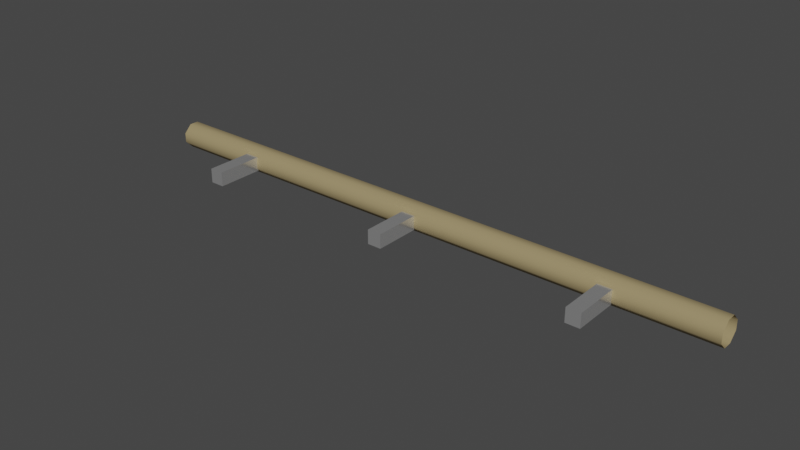 # Source: Railing.blend  (saved by Blender 3.6.11; exported with 4.5.12 LTS)
import bpy
from mathutils import Matrix  # noqa: F401  (used for matrix-valued properties, if any)

bpy.ops.wm.read_factory_settings(use_empty=True)
scene = bpy.context.scene
scene.name = 'Scene'

# ---- materials (node trees are filled in below, after node groups)
mat_mattemetall = bpy.data.materials.new('MatteMetall')
mat_mattemetall.use_transparent_shadow = False
mat_metall = bpy.data.materials.new('Metall')
mat_metall.use_transparent_shadow = False

# ---- material node trees
mat_mattemetall.use_nodes = True; mat_mattemetall.node_tree.nodes.clear()
_N = mat_mattemetall.node_tree.nodes; _L = mat_mattemetall.node_tree.links
n0 = _N.new('ShaderNodeBsdfPrincipled'); n0.name = 'Principled BSDF'; n0.location = (10, 300)
n0.distribution = 'GGX'
n0.subsurface_method = 'RANDOM_WALK_SKIN'
n0.inputs[0].default_value = (0.3303, 0.2574, 0.1267, 1.0)
n0.inputs[2].default_value = 0.8701
n0.inputs[3].default_value = 1.45
n0.inputs[27].default_value = (0.0, 0.0, 0.0, 1.0)
n0.inputs[28].default_value = 1.0
n1 = _N.new('ShaderNodeOutputMaterial'); n1.name = 'Material Output'; n1.location = (300, 300)
_L.new(n0.outputs[0], n1.inputs[0])
n1.is_active_output = True
mat_metall.use_nodes = True; mat_metall.node_tree.nodes.clear()
_N = mat_metall.node_tree.nodes; _L = mat_metall.node_tree.links
n0 = _N.new('ShaderNodeBsdfPrincipled'); n0.name = 'Principled BSDF'; n0.location = (10, 300)
n0.distribution = 'GGX'
n0.subsurface_method = 'RANDOM_WALK_SKIN'
n0.inputs[1].default_value = 0.7953
n0.inputs[2].default_value = 0.1535
n0.inputs[3].default_value = 1.45
n0.inputs[27].default_value = (0.0, 0.0, 0.0, 1.0)
n0.inputs[28].default_value = 1.0
n1 = _N.new('ShaderNodeOutputMaterial'); n1.name = 'Material Output'; n1.location = (300, 300)
_L.new(n0.outputs[0], n1.inputs[0])
n1.is_active_output = True

# ---- world
world_world = bpy.data.worlds.new('World'); scene.world = world_world
world_world.use_nodes = True; world_world.node_tree.nodes.clear()
_N = world_world.node_tree.nodes; _L = world_world.node_tree.links
n0 = _N.new('ShaderNodeOutputWorld'); n0.name = 'World Output'; n0.location = (300, 300)
n1 = _N.new('ShaderNodeBackground'); n1.name = 'Background'; n1.location = (10, 300)
n1.inputs[0].default_value = (0.05088, 0.05088, 0.05088, 1.0)
_L.new(n1.outputs[0], n0.inputs[0])
n0.is_active_output = True
world_world.color = (0.05088, 0.05088, 0.05088)
world_world.use_sun_shadow = False
world_world.sun_shadow_jitter_overblur = 0.0

# ---- meshes
me_cube_001 = bpy.data.meshes.new('Cube.001')
me_cube_001.from_pydata([(-0.9375, -0.3721, -1.0), (-0.9375, -1.0, -0.3721), (-0.9375, -1.0, 0.3721), (-0.9375, -0.3721, 1.0), (-0.9375, 1.0, -0.3721), (-0.9375, 0.3721, -1.0), (-0.9375, 0.3721, 1.0), (-0.9375, 1.0, 0.3721), (0.9375, -1.0, -0.3721), (0.9375, -0.3721, -1.0), (0.9375, -0.3721, 1.0), (0.9375, -1.0, 0.3721), (0.9375, 0.3721, -1.0), (0.9375, 1.0, -0.3721), (0.9375, 1.0, 0.3721), (0.9375, 0.3721, 1.0)], [], [(8, 11, 2, 1), (15, 6, 3, 10), (4, 7, 14, 13), (12, 5, 4, 13), (6, 15, 14, 7), (0, 9, 8, 1), (10, 3, 2, 11), (5, 12, 9, 0)])
me_cube_001.polygons.foreach_set('use_smooth', [True] * 8)
_uv = me_cube_001.uv_layers.new(name='UVMap')
_uv.uv.foreach_set('vector', [0.4535, 0.75, 0.5465, 0.75, 0.5465, 1.0, 0.4535, 1.0, 0.625, 0.5785, 0.875, 0.5785, 0.875, 0.6715, 0.625, 0.6715, 0.4535, 0.25, 0.5465, 0.25, 0.5465, 0.5, 0.4535, 0.5, 0.375, 0.5785, 0.125, 0.5785, 0.125, 0.5, 0.375, 0.5, 0.625, 0.25, 0.625, 0.5, 0.5465, 0.5, 0.5465, 0.25, 0.125, 0.6715, 0.375, 0.6715, 0.375, 0.75, 0.125, 0.75, 0.625, 0.75, 0.625, 1.0, 0.5465, 1.0, 0.5465, 0.75, 0.125, 0.5785, 0.375, 0.5785, 0.375, 0.6715, 0.125, 0.6715])
me_cube_001.materials.append(mat_mattemetall)
me_cube_001.update()
me_cube_004 = bpy.data.meshes.new('Cube.004')
me_cube_004.from_pydata([(-1.0, -1.87, -1.0), (-1.0, -1.87, 1.0), (-1.0, 1.0, -1.0), (-1.0, 1.0, 1.0), (1.0, -1.87, -1.0), (1.0, -1.87, 1.0), (1.0, 1.0, -1.0), (1.0, 1.0, 1.0), (26.81, -1.818, -0.9722), (26.81, -1.818, 0.9722), (26.81, 0.9722, -0.9722), (26.81, 0.9722, 0.9722), (28.75, -1.818, -0.9722), (28.75, -1.818, 0.9722), (28.75, 0.9722, -0.9722), (28.75, 0.9722, 0.9722), (54.58, -1.818, -0.9722), (54.58, -1.818, 0.9722), (54.58, 0.9722, -0.9722), (54.58, 0.9722, 0.9722), (56.53, -1.818, -0.9722), (56.53, -1.818, 0.9722), (56.53, 0.9722, -0.9722), (56.53, 0.9722, 0.9722)], [], [(0, 1, 3, 2), (2, 3, 7, 6), (6, 7, 5, 4), (4, 5, 1, 0), (2, 6, 4, 0), (7, 3, 1, 5), (8, 9, 11, 10), (10, 11, 15, 14), (14, 15, 13, 12), (12, 13, 9, 8), (10, 14, 12, 8), (15, 11, 9, 13), (16, 17, 19, 18), (18, 19, 23, 22), (22, 23, 21, 20), (20, 21, 17, 16), (18, 22, 20, 16), (23, 19, 17, 21)])
_uv = me_cube_004.uv_layers.new(name='UVMap')
_uv.uv.foreach_set('vector', [0.375, 0.0, 0.625, 0.0, 0.625, 0.25, 0.375, 0.25, 0.375, 0.25, 0.625, 0.25, 0.625, 0.5, 0.375, 0.5, 0.375, 0.5, 0.625, 0.5, 0.625, 0.75, 0.375, 0.75, 0.375, 0.75, 0.625, 0.75, 0.625, 1.0, 0.375, 1.0, 0.125, 0.5, 0.375, 0.5, 0.375, 0.75, 0.125, 0.75, 0.625, 0.5, 0.875, 0.5, 0.875, 0.75, 0.625, 0.75, 0.375, 0.0, 0.625, 0.0, 0.625, 0.25, 0.375, 0.25, 0.375, 0.25, 0.625, 0.25, 0.625, 0.5, 0.375, 0.5, 0.375, 0.5, 0.625, 0.5, 0.625, 0.75, 0.375, 0.75, 0.375, 0.75, 0.625, 0.75, 0.625, 1.0, 0.375, 1.0, 0.125, 0.5, 0.375, 0.5, 0.375, 0.75, 0.125, 0.75, 0.625, 0.5, 0.875, 0.5, 0.875, 0.75, 0.625, 0.75, 0.375, 0.0, 0.625, 0.0, 0.625, 0.25, 0.375, 0.25, 0.375, 0.25, 0.625, 0.25, 0.625, 0.5, 0.375, 0.5, 0.375, 0.5, 0.625, 0.5, 0.625, 0.75, 0.375, 0.75, 0.375, 0.75, 0.625, 0.75, 0.625, 1.0, 0.375, 1.0, 0.125, 0.5, 0.375, 0.5, 0.375, 0.75, 0.125, 0.75, 0.625, 0.5, 0.875, 0.5, 0.875, 0.75, 0.625, 0.75])
me_cube_004.materials.append(mat_metall)
me_cube_004.update()

# ---- objects
ob_handle = bpy.data.objects.new('Handle', me_cube_001)
ob_supports = bpy.data.objects.new('Supports', me_cube_004)

# ---- transforms, parenting, visibility, modifiers, constraints
ob_handle.location = (0.0, 0.0, 0.0)
ob_handle.scale = (16.0, 0.6276, 0.6276)
ob_supports.location = (-10.0, -1.4, 0.0)
ob_supports.scale = (0.36, 0.828, 0.36)

# ---- collection membership
scene.collection.objects.link(ob_handle)
scene.collection.objects.link(ob_supports)

# ---- scene / render settings (as saved in the file)
scene.frame_start = 1; scene.frame_end = 250; scene.frame_set(1)
scene.render.engine = 'BLENDER_EEVEE_NEXT'
scene.cycles.sampling_pattern = 'TABULATED_SOBOL'
scene.view_settings.view_transform = 'Filmic'
bpy.context.view_layer.update()

# ---- added for rendering (the .blend has no active camera and no usable light): camera, sun
cam_auto = bpy.data.cameras.new('AutoCamera')
cam_auto.lens = 50.0
cam_auto.sensor_width = 36.0
cam_auto.clip_end = 1000.0
ob_auto_camera = bpy.data.objects.new('AutoCamera', cam_auto)
scene.collection.objects.link(ob_auto_camera)
ob_auto_camera.location = (27.9773, -34.733, 22.3818)
ob_auto_camera.rotation_euler = (1.09748, -7.21219e-08, 0.694738)
scene.camera = ob_auto_camera
light_auto_sun = bpy.data.lights.new('AutoSun', 'SUN')
light_auto_sun.energy = 3.0
light_auto_sun.angle = 0.0523599
ob_auto_sun = bpy.data.objects.new('AutoSun', light_auto_sun)
scene.collection.objects.link(ob_auto_sun)
ob_auto_sun.rotation_euler = (0.872665, 0.174533, 0.523599)
bpy.context.view_layer.update()
